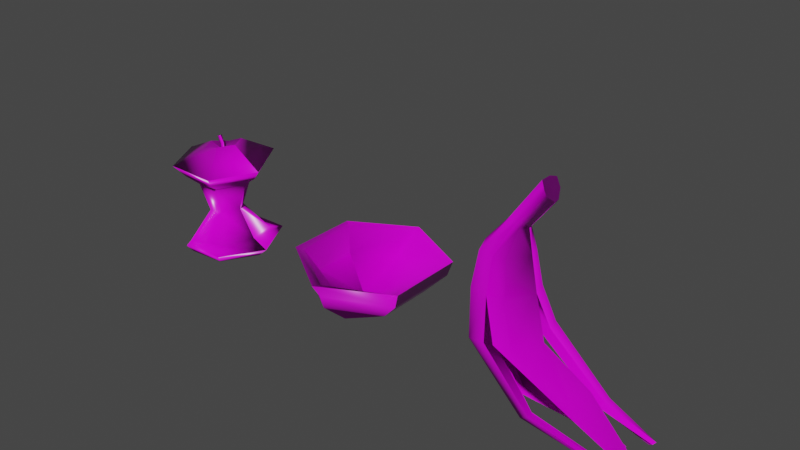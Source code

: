 # Source: Fruits.blend  (saved by Blender 3.4.6; exported with 4.5.12 LTS)
import bpy
from mathutils import Matrix  # noqa: F401  (used for matrix-valued properties, if any)

bpy.ops.wm.read_factory_settings(use_empty=True)
scene = bpy.context.scene
scene.name = 'Scene'

# ---- images (referenced by path relative to the original .blend; pixels are not part of the script)
import os
ASSET_DIR = os.environ.get("B2B_ASSET_DIR", "")  # directory of the original .blend (textures are referenced by path, not embedded)
HERE = os.path.dirname(os.path.abspath(__file__))  # packed textures are extracted next to this script under _unpacked/

def load_image(name, relpath, width, height, colorspace="sRGB"):
    """Load a texture the original file referenced (path relative to the .blend, or extracted next to this script)."""
    p = next((c for c in (os.path.join(HERE, relpath), os.path.join(ASSET_DIR, relpath)) if relpath and os.path.exists(c)), "")
    if p:
        img = bpy.data.images.load(p, check_existing=True)
        img.name = name
    else:  # same state as the original file: an image datablock whose file is absent (Cycles renders it pink)
        img = bpy.data.images.new(name, width, height)
        img.source = "FILE"
        img.filepath = "//" + (relpath or name)
    img.colorspace_settings.name = colorspace
    return img
img_organic_waste_organicwaste_albedotranspare_png = load_image('Organic_Waste_OrganicWaste_AlbedoTranspare.png', 'Organic_Waste_OrganicWaste_AlbedoTranspare.png', 1024, 1024, 'sRGB')
img_organic_waste_organicwaste_normal_png_001 = load_image('Organic_Waste_OrganicWaste_Normal.png.001', 'Organic_Waste_OrganicWaste_Normal.png', 1024, 1024, 'sRGB')
img_organic_waste_organicwaste_roughness_png_001 = load_image('Organic_Waste_OrganicWaste_Roughness.png.001', 'Organic_Waste_OrganicWaste_Roughness.png', 1024, 1024, 'sRGB')

# ---- materials (node trees are filled in below, after node groups)
mat_organicwaste = bpy.data.materials.new('OrganicWaste')
mat_organicwaste.use_transparent_shadow = False
mat_organicwaste.roughness = 0.5

# ---- material node trees
mat_organicwaste.use_nodes = True; mat_organicwaste.node_tree.nodes.clear()
_N = mat_organicwaste.node_tree.nodes; _L = mat_organicwaste.node_tree.links
n0 = _N.new('ShaderNodeBsdfPrincipled'); n0.name = 'BSDF Principista'; n0.location = (10, 300)
n0.distribution = 'GGX'
n0.subsurface_method = 'RANDOM_WALK_SKIN'
n0.inputs[3].default_value = 1.45
n0.inputs[27].default_value = (0.0, 0.0, 0.0, 1.0)
n0.inputs[28].default_value = 1.0
n1 = _N.new('ShaderNodeOutputMaterial'); n1.name = 'Material'; n1.location = (300, 300)
n2 = _N.new('ShaderNodeNormalMap'); n2.name = 'Mapa de normales'; n2.location = (-300, -300)
n2.label = 'Normal/Map'
n3 = _N.new('ShaderNodeTexImage'); n3.name = 'Imagen'; n3.location = (-300, 600)
n3.image = img_organic_waste_organicwaste_albedotranspare_png
n4 = _N.new('ShaderNodeTexImage'); n4.name = 'Imagen.001'; n4.location = (-600, -900)
n4.image = img_organic_waste_organicwaste_normal_png_001
n5 = _N.new('ShaderNodeTexImage'); n5.name = 'Imagen.002'; n5.location = (-300, 300)
n5.image = img_organic_waste_organicwaste_roughness_png_001
_L.new(n0.outputs[0], n1.inputs[0])
_L.new(n2.outputs[0], n0.inputs[5])
_L.new(n3.outputs[0], n0.inputs[0])
_L.new(n4.outputs[0], n2.inputs[1])
_L.new(n5.outputs[0], n0.inputs[2])
n1.is_active_output = True

# ---- world
world_world = bpy.data.worlds.new('World'); scene.world = world_world
world_world.use_nodes = True; world_world.node_tree.nodes.clear()
_N = world_world.node_tree.nodes; _L = world_world.node_tree.links
n0 = _N.new('ShaderNodeOutputWorld'); n0.name = 'World Output'; n0.location = (300, 300)
n1 = _N.new('ShaderNodeBackground'); n1.name = 'Background'; n1.location = (10, 300)
n1.inputs[0].default_value = (0.05088, 0.05088, 0.05088, 1.0)
_L.new(n1.outputs[0], n0.inputs[0])
n0.is_active_output = True
world_world.color = (0.05088, 0.05088, 0.05088)
world_world.use_sun_shadow = False
world_world.sun_shadow_jitter_overblur = 0.0

# ---- meshes
me_sphere = bpy.data.meshes.new('Sphere')
me_sphere.from_pydata([(-0.02189, 0.02449, -0.04958), (-0.02087, 0.03729, -0.06478), (-0.02003, 0.04793, -0.06448), (-0.02647, 0.0003643, -0.003836), (-0.05882, 0.01557, -0.02479), (-0.06953, 0.03957, -0.03239), (-0.0678, 0.05011, -0.03224), (-0.02647, 0.0003643, 0.003836), (-0.05809, 0.01608, 0.01543), (-0.06881, 0.04008, 0.02303), (-0.06708, 0.05062, 0.02288), (-0.01984, 6.759e-05, 0.007672), (-0.02189, 0.02449, 0.04848), (-0.02087, 0.03729, 0.05321), (-0.02003, 0.04793, 0.05291), (-0.0132, -0.000229, 0.003836), (0.02101, 0.02257, 0.02479), (0.03813, 0.04049, 0.03239), (0.03871, 0.05114, 0.03224), (-0.0132, -0.000229, -0.003836), (0.02101, 0.02257, -0.02479), (0.03813, 0.04049, -0.03239), (0.03871, 0.05114, -0.03224), (-0.01984, 6.76e-05, -0.007672), (-0.0716, 0.05301, -0.03438), (-0.02028, 0.05043, -0.06877), (-0.07467, 0.05119, 0.02503), (-0.02548, 0.04679, 0.0572), (0.04217, 0.05348, 0.03438), (0.04217, 0.05347, -0.03438), (-0.02235, 0.01413, 9.43e-09), (-0.02106, 0.03305, -0.04652), (0.02214, 0.03696, -0.02326), (0.02214, 0.03696, 0.02326), (-0.02106, 0.03305, 0.03495), (-0.05796, 0.0311, 0.0139), (-0.05869, 0.03059, -0.02326), (-0.04578, 0.01034, 0.01342), (-0.04578, 0.01034, -0.01342), (-0.01961, 0.005085, 0.02683), (0.0006506, 0.008265, 0.01342), (0.0006506, 0.008265, -0.01342), (-0.01961, 0.005085, -0.02683), (-0.02345, -0.001936, -0.002031), (-0.02345, -0.001936, 0.002031), (-0.01993, -0.002093, 0.004062), (-0.01642, -0.00225, 0.002031), (-0.01642, -0.00225, -0.002031), (-0.01993, -0.002093, -0.004062)], [], [(5, 4, 8, 9), (25, 1, 5, 24), (8, 37, 39, 12), (9, 8, 12, 13), (24, 5, 9, 26), (12, 39, 40, 16), (13, 12, 16, 17), (26, 9, 13, 27), (17, 16, 20, 21), (27, 13, 17, 28), (23, 19, 47, 48), (16, 40, 41, 20), (32, 31, 30), (20, 41, 42, 0), (21, 20, 0, 1), (28, 17, 21, 29), (38, 37, 8, 4), (29, 21, 1, 25), (0, 42, 38, 4), (6, 2, 25, 24), (10, 6, 24, 26), (14, 10, 26, 27), (18, 14, 27, 28), (22, 18, 28, 29), (2, 22, 29, 25), (34, 33, 30), (36, 35, 30), (33, 32, 30), (35, 34, 30), (31, 36, 30), (2, 6, 36, 31), (10, 14, 34, 35), (18, 22, 32, 33), (6, 10, 35, 36), (14, 18, 33, 34), (22, 2, 31, 32), (1, 0, 4, 5), (3, 7, 37, 38), (7, 11, 39, 37), (11, 15, 40, 39), (15, 19, 41, 40), (19, 23, 42, 41), (23, 3, 38, 42), (44, 43, 48, 47, 46, 45), (15, 11, 45, 46), (7, 3, 43, 44), (3, 23, 48, 43), (19, 15, 46, 47), (11, 7, 44, 45)])
me_sphere.polygons.foreach_set('use_smooth', [True] * 49)
_k = set([(24, 25), (24, 26), (25, 29), (26, 27), (27, 28), (28, 29), (43, 44), (43, 48), (44, 45), (45, 46), (46, 47), (47, 48)])
me_sphere.attributes.new('sharp_edge', 'BOOLEAN', 'EDGE').data.foreach_set('value', [ (min(e.vertices), max(e.vertices)) in _k for e in me_sphere.edges])
_uv = me_sphere.uv_layers.new(name='UVMap')
_uv.uv.foreach_set('vector', [0.4934, 0.6071, 0.4653, 0.5621, 0.5148, 0.5133, 0.5594, 0.5292, 0.5953, 0.09668, 0.5714, 0.1029, 0.5114, 0.02167, 0.5316, 0.004453, 0.5148, 0.5133, 0.4994, 0.4978, 0.4955, 0.4506, 0.539, 0.4411, 0.5594, 0.5292, 0.5148, 0.5133, 0.539, 0.4411, 0.5606, 0.4331, 0.5105, 0.6263, 0.4934, 0.6071, 0.5594, 0.5292, 0.5802, 0.5397, 0.539, 0.4411, 0.4955, 0.4506, 0.4688, 0.4204, 0.491, 0.3745, 0.5606, 0.4331, 0.539, 0.4411, 0.491, 0.3745, 0.5144, 0.3353, 0.5802, 0.5397, 0.5594, 0.5292, 0.5606, 0.4331, 0.5802, 0.4354, 0.5019, 0.2928, 0.4761, 0.2513, 0.5354, 0.1899, 0.5733, 0.2088, 0.5802, 0.4354, 0.5606, 0.4331, 0.5144, 0.3353, 0.5323, 0.3197, 0.464, 0.1445, 0.464, 0.1587, 0.4569, 0.1553, 0.457, 0.1478, 0.4761, 0.2513, 0.4586, 0.2027, 0.495, 0.1712, 0.5354, 0.1899, 0.7686, 0.09907, 0.765, 0.1816, 0.6862, 0.1465, 0.5354, 0.1899, 0.495, 0.1712, 0.4956, 0.131, 0.5406, 0.1107, 0.5733, 0.2088, 0.5354, 0.1899, 0.5406, 0.1107, 0.5714, 0.1029, 0.518, 0.3108, 0.5019, 0.2928, 0.5733, 0.2088, 0.5953, 0.2183, 0.4626, 0.5278, 0.4994, 0.4978, 0.5148, 0.5133, 0.4653, 0.5621, 0.5953, 0.2183, 0.5733, 0.2088, 0.5714, 0.1029, 0.5953, 0.09668, 0.5406, 0.1107, 0.4956, 0.131, 0.4617, 0.0909, 0.4779, 0.06063, 0.7258, 0.2616, 0.8034, 0.1961, 0.8112, 0.1998, 0.7284, 0.2703, 0.7836, 0.6207, 0.7105, 0.5545, 0.7131, 0.5462, 0.7946, 0.6121, 0.7834, 0.7244, 0.7836, 0.6207, 0.7946, 0.6121, 0.7946, 0.719, 0.7051, 0.8016, 0.7834, 0.7244, 0.7946, 0.719, 0.7064, 0.8094, 0.804, 0.07918, 0.715, 0.01243, 0.7164, 0.004453, 0.8112, 0.07561, 0.8034, 0.1961, 0.804, 0.07918, 0.8112, 0.07561, 0.8112, 0.1998, 0.7468, 0.7037, 0.6982, 0.7634, 0.6862, 0.6707, 0.6967, 0.5932, 0.7431, 0.6329, 0.6862, 0.6707, 0.7049, 0.05137, 0.7686, 0.09907, 0.6862, 0.1465, 0.7431, 0.6329, 0.7468, 0.7037, 0.6862, 0.6707, 0.765, 0.1816, 0.7037, 0.2265, 0.6862, 0.1465, 0.8034, 0.1961, 0.7258, 0.2616, 0.7037, 0.2265, 0.765, 0.1816, 0.7836, 0.6207, 0.7834, 0.7244, 0.7468, 0.7037, 0.7431, 0.6329, 0.715, 0.01243, 0.804, 0.07918, 0.7686, 0.09907, 0.7049, 0.05137, 0.7105, 0.5545, 0.7836, 0.6207, 0.7431, 0.6329, 0.6967, 0.5932, 0.7834, 0.7244, 0.7051, 0.8016, 0.6982, 0.7634, 0.7468, 0.7037, 0.804, 0.07918, 0.8034, 0.1961, 0.765, 0.1816, 0.7686, 0.09907, 0.5714, 0.1029, 0.5406, 0.1107, 0.4779, 0.06063, 0.5114, 0.02167, 0.4524, 0.4845, 0.4638, 0.4763, 0.4994, 0.4978, 0.4626, 0.5278, 0.4638, 0.4763, 0.4652, 0.4625, 0.4955, 0.4506, 0.4994, 0.4978, 0.4652, 0.4625, 0.4551, 0.4525, 0.4688, 0.4204, 0.4955, 0.4506, 0.453, 0.1678, 0.464, 0.1587, 0.495, 0.1712, 0.4586, 0.2027, 0.464, 0.1587, 0.464, 0.1445, 0.4956, 0.131, 0.495, 0.1712, 0.464, 0.1445, 0.453, 0.1355, 0.4617, 0.0909, 0.4956, 0.131, 0.1846, 0.6828, 0.1846, 0.6898, 0.1785, 0.6933, 0.1725, 0.6898, 0.1725, 0.6828, 0.1785, 0.6793, 0.4551, 0.4525, 0.4652, 0.4625, 0.4579, 0.4651, 0.4526, 0.4598, 0.4638, 0.4763, 0.4524, 0.4845, 0.4511, 0.4768, 0.4572, 0.4724, 0.453, 0.1355, 0.464, 0.1445, 0.457, 0.1478, 0.4511, 0.1431, 0.464, 0.1587, 0.453, 0.1678, 0.4511, 0.1601, 0.4569, 0.1553, 0.4652, 0.4625, 0.4638, 0.4763, 0.4572, 0.4724, 0.4579, 0.4651])
me_sphere.materials.append(mat_organicwaste)
me_sphere.update()
me_sphere.normals_split_custom_set([tuple(v) for v in zip(*[iter([-0.8052, -0.4039, -0.4342, -0.609, -0.7127, -0.3481, -0.6675, -0.6619, 0.3409, -0.7944, -0.4374, 0.4214, -0.02461, -0.2854, -0.9581, -0.04021, -0.4673, -0.8832, -0.8052, -0.4039, -0.4342, -0.8309, -0.2883, -0.476, -0.6675, -0.6619, 0.3409, -0.402, -0.8738, 0.2738, -0.001319, -0.8699, 0.4932, -0.09263, -0.6235, 0.7764, -0.7944, -0.4374, 0.4214, -0.6675, -0.6619, 0.3409, -0.09263, -0.6235, 0.7764, -0.03377, -0.4346, 0.9, -0.8309, -0.2883, -0.476, -0.8052, -0.4039, -0.4342, -0.7944, -0.4374, 0.4214, -0.8317, -0.4242, 0.3583, -0.09263, -0.6235, 0.7764, -0.001319, -0.8699, 0.4932, 0.457, -0.8534, 0.2508, 0.554, -0.7337, 0.3934, -0.03377, -0.4346, 0.9, -0.09263, -0.6235, 0.7764, 0.554, -0.7337, 0.3934, 0.7205, -0.4775, 0.5028, -0.8317, -0.4242, 0.3583, -0.7944, -0.4374, 0.4214, -0.03377, -0.4346, 0.9, -0.196, -0.4173, 0.8874, 0.7205, -0.4775, 0.5028, 0.554, -0.7337, 0.3934, 0.5442, -0.772, -0.3284, 0.7438, -0.513, -0.4285, -0.196, -0.4173, 0.8874, -0.03377, -0.4346, 0.9, 0.7205, -0.4775, 0.5028, 0.7973, -0.3213, 0.5109, -0.01902, -0.9265, -0.3757, 0.4131, -0.8921, -0.1828, 0.4064, -0.8768, -0.257, -0.0383, -0.857, -0.514, 0.554, -0.7337, 0.3934, 0.457, -0.8534, 0.2508, 0.4572, -0.8546, -0.2463, 0.5442, -0.772, -0.3284, -0.4782, 0.8388, 0.2601, 0.0129, 0.8214, 0.5702, -0.01489, 0.9985, -0.052, 0.5442, -0.772, -0.3284, 0.4572, -0.8546, -0.2463, 0.03894, -0.8865, -0.461, -0.02229, -0.7353, -0.6773, 0.7438, -0.513, -0.4285, 0.5442, -0.772, -0.3284, -0.02229, -0.7353, -0.6773, -0.04021, -0.4673, -0.8832, 0.7973, -0.3213, 0.5109, 0.7205, -0.4775, 0.5028, 0.7438, -0.513, -0.4285, 0.8239, -0.3271, -0.4628, -0.3597, -0.9121, -0.1965, -0.402, -0.8738, 0.2738, -0.6675, -0.6619, 0.3409, -0.609, -0.7127, -0.3481, 0.8239, -0.3271, -0.4628, 0.7438, -0.513, -0.4285, -0.04021, -0.4673, -0.8832, -0.02461, -0.2854, -0.9581, -0.02229, -0.7353, -0.6773, 0.03894, -0.8865, -0.461, -0.3597, -0.9121, -0.1965, -0.609, -0.7127, -0.3481, 0.4905, 0.8141, 0.3108, 0.01891, 0.8284, 0.5598, 0.02918, 0.8686, 0.4946, 0.3301, 0.9113, 0.2462, 0.3729, 0.9203, -0.1182, 0.4905, 0.8141, 0.3108, 0.3301, 0.9113, 0.2462, 0.1777, 0.9827, 0.05234, -0.04959, 0.9343, -0.3531, 0.3729, 0.9203, -0.1182, 0.1777, 0.9827, 0.05234, -0.01811, 0.9985, 0.05196, -0.4117, 0.8929, -0.1823, -0.04959, 0.9343, -0.3531, -0.01811, 0.9985, 0.05196, -0.3842, 0.917, -0.1072, -0.4806, 0.8376, 0.2599, -0.4117, 0.8929, -0.1823, -0.3842, 0.917, -0.1072, -0.4466, 0.8601, 0.2463, 0.01891, 0.8284, 0.5598, -0.4806, 0.8376, 0.2599, -0.4466, 0.8601, 0.2463, 0.02918, 0.8686, 0.4946, 0.06306, 0.7904, -0.6093, -0.4389, 0.8433, -0.3102, -0.01489, 0.9985, -0.052, 0.6032, 0.7449, 0.285, 0.6107, 0.7277, -0.3122, -0.01489, 0.9985, -0.052, -0.4389, 0.8433, -0.3102, -0.4782, 0.8388, 0.2601, -0.01489, 0.9985, -0.052, 0.6107, 0.7277, -0.3122, 0.06306, 0.7904, -0.6093, -0.01489, 0.9985, -0.052, 0.0129, 0.8214, 0.5702, 0.6032, 0.7449, 0.285, -0.01489, 0.9985, -0.052, 0.01891, 0.8284, 0.5598, 0.4905, 0.8141, 0.3108, 0.6032, 0.7449, 0.285, 0.0129, 0.8214, 0.5702, 0.3729, 0.9203, -0.1182, -0.04959, 0.9343, -0.3531, 0.06306, 0.7904, -0.6093, 0.6107, 0.7277, -0.3122, -0.4117, 0.8929, -0.1823, -0.4806, 0.8376, 0.2599, -0.4782, 0.8388, 0.2601, -0.4389, 0.8433, -0.3102, 0.4905, 0.8141, 0.3108, 0.3729, 0.9203, -0.1182, 0.6107, 0.7277, -0.3122, 0.6032, 0.7449, 0.285, -0.04959, 0.9343, -0.3531, -0.4117, 0.8929, -0.1823, -0.4389, 0.8433, -0.3102, 0.06306, 0.7904, -0.6093, -0.4806, 0.8376, 0.2599, 0.01891, 0.8284, 0.5598, 0.0129, 0.8214, 0.5702, -0.4782, 0.8388, 0.2601, -0.04021, -0.4673, -0.8832, -0.02229, -0.7353, -0.6773, -0.609, -0.7127, -0.3481, -0.8052, -0.4039, -0.4342, -0.4185, -0.8893, -0.1844, -0.4185, -0.8893, 0.1844, -0.402, -0.8738, 0.2738, -0.3597, -0.9121, -0.1965, -0.4185, -0.8893, 0.1844, -0.01902, -0.9265, 0.3757, -0.001319, -0.8699, 0.4932, -0.402, -0.8738, 0.2738, -0.01902, -0.9265, 0.3757, 0.4131, -0.8921, 0.1828, 0.457, -0.8534, 0.2508, -0.001319, -0.8699, 0.4932, 0.4131, -0.8921, 0.1828, 0.4131, -0.8921, -0.1828, 0.4572, -0.8546, -0.2463, 0.457, -0.8534, 0.2508, 0.4131, -0.8921, -0.1828, -0.01902, -0.9265, -0.3757, 0.03894, -0.8865, -0.461, 0.4572, -0.8546, -0.2463, -0.01902, -0.9265, -0.3757, -0.4185, -0.8893, -0.1844, -0.3597, -0.9121, -0.1965, 0.03894, -0.8865, -0.461, -0.04464, -0.999, 0.0, -0.04464, -0.999, 0.0, -0.04464, -0.999, 0.0, -0.04464, -0.999, 0.0, -0.04464, -0.999, 0.0, -0.04464, -0.999, 0.0, 0.4131, -0.8921, 0.1828, -0.01902, -0.9265, 0.3757, -0.0383, -0.857, 0.514, 0.4064, -0.8768, 0.257, -0.4185, -0.8893, 0.1844, -0.4185, -0.8893, -0.1844, -0.483, -0.8371, -0.257, -0.483, -0.8371, 0.257, -0.4185, -0.8893, -0.1844, -0.01902, -0.9265, -0.3757, -0.0383, -0.857, -0.514, -0.483, -0.8371, -0.257, 0.4131, -0.8921, -0.1828, 0.4131, -0.8921, 0.1828, 0.4064, -0.8768, 0.257, 0.4064, -0.8768, -0.257, -0.01902, -0.9265, 0.3757, -0.4185, -0.8893, 0.1844, -0.483, -0.8371, 0.257, -0.0383, -0.857, 0.514])] * 3)])
me_cylinder_005 = bpy.data.meshes.new('Cylinder.005')
me_cylinder_005.from_pydata([(0.04215, 0.06493, 0.03282), (0.02963, 0.06493, 0.0545), (0.01711, 0.06493, 0.05786), (-0.01974, 0.05117, 0.02559), (-0.0008037, 0.09028, -0.007662), (-0.0008037, 0.1185, -0.002209), (-0.00327, 0.09032, 0.0328), (0.01616, 0.1185, 0.007583), (0.02423, 0.09028, 0.01737), (0.01878, 0.1185, 0.01737), (0.01171, 0.09028, 0.03906), (0.008988, 0.1185, 0.03433), (-0.0008037, 0.09028, 0.04241), (-0.0008037, 0.1185, 0.03696), (-0.01649, 0.09028, 0.03906), (-0.01377, 0.1185, 0.03433), (-0.01167, 0.09032, 0.007149), (-0.02584, 0.09028, 0.01737), (-0.02039, 0.1185, 0.01737), (-0.02249, 0.09028, 0.00087), (-0.01776, 0.1185, 0.003596), (-0.01293, 0.09032, 0.01587), (0.007777, 0.1408, 0.009457), (0.01424, 0.1385, 0.01342), (0.01524, 0.1382, 0.01737), (0.01151, 0.1395, 0.02423), (0.007777, 0.1408, 0.02529), (0.0008764, 0.1421, 0.02423), (0.0003161, 0.1435, 0.01737), (0.001316, 0.1431, 0.009429), (0.03187, 0.1703, 0.00878), (0.03489, 0.1645, 0.0149), (0.03503, 0.1643, 0.01955), (0.03238, 0.1699, 0.02613), (0.03031, 0.174, 0.0263), (0.02658, 0.1794, 0.02358), (0.02715, 0.18, 0.01553), (0.02836, 0.1773, 0.008212), (-0.003475, 0.09032, 0.006406), (0.01123, 0.09032, 0.01445), (0.004404, 0.05781, 0.05063), (-0.01084, 0.05449, 0.04727), (0.009958, 0.09032, 0.009722), (0.001767, 0.09032, 0.004993), (0.02088, 0.09028, 0.004856), (-0.01146, 0.09032, 0.02807), (0.006372, 0.05074, -0.01899), (0.02696, 0.05752, -0.006472), (0.03015, 0.05857, 0.006046), (-0.01273, 0.09032, 0.02334), (0.00236, 0.09032, 0.03403), (0.00709, 0.09032, 0.03276), (-0.02307, 0.05458, -0.01989), (-0.02379, 0.05458, 0.01551), (-0.03004, 0.05458, 0.0001696), (0.01182, 0.09032, 0.02457), (0.03424, 0.06493, 0.02964), (0.02472, 0.06493, 0.04613), (0.0152, 0.06493, 0.04868), (-0.01235, 0.0532, 0.02319), (-0.009892, 0.05388, 0.03271), (0.004913, 0.05025, -0.009754), (0.02057, 0.05542, -0.0002354), (0.02299, 0.05621, 0.009283), (-0.016, 0.05458, -0.01511), (-0.01655, 0.05458, 0.0118), (-0.0213, 0.05458, -0.0008156), (0.006004, 0.05825, 0.04223), (0.0832, 0.04497, 0.03675), (0.0772, 0.03934, 0.05099), (0.0712, 0.03372, 0.05319), (0.0794, 0.04141, 0.03466), (0.07484, 0.03714, 0.04549), (0.07028, 0.03286, 0.04716), (0.1238, 0.006877, 0.04076), (0.121, 0.004252, 0.0474), (0.122, 0.005218, 0.03978), (0.1199, 0.003222, 0.04484), (0.04464, 0.01345, 0.05118), (0.03691, 0.008692, 0.04941), (0.03924, 0.007813, 0.04175), (0.03831, 0.006843, 0.03674), (0.04524, 0.01408, 0.04676), (0.03553, 0.003931, 0.038), (0.1244, 0.006941, 0.06156), (0.1228, 0.0047, 0.05888), (0.1219, 0.006514, 0.05443), (0.1247, 0.008739, 0.05948), (0.06376, 0.001133, -0.01572), (0.07565, 0.01253, -0.006207), (0.07749, 0.0143, 0.003302), (0.06292, 0.000325, -0.0087), (0.07196, 0.008994, -0.00147), (0.07336, 0.01034, 0.005761), (0.1165, 0.0007539, 0.005338), (0.1218, 0.005875, 0.009609), (0.1161, 0.0003912, 0.008489), (0.1202, 0.004285, 0.01174), (0.007721, 3.793e-05, 0.01425), (0.0, 0.0, 0.0), (0.002349, 0.01316, -0.0182), (0.01379, 0.004121, 0.01069), (0.007917, 0.005458, -0.001098), (0.009703, 0.0141, -0.01398), (0.06073, 0.007216, 0.02626), (0.06217, 0.008102, 0.01596), (0.07147, 0.01023, 0.01364), (0.06407, 0.009273, 0.02743), (0.06517, 0.009946, 0.01865), (0.07224, 0.0143, 0.01784), (0.1038, 0.0001953, 0.02909), (0.1047, 0.0007309, 0.02129), (0.1058, 0.001439, 0.0298), (0.1065, 0.002657, 0.02291)], [], [(5, 7, 44, 4), (94, 95, 97, 96), (10, 12, 2, 1), (15, 18, 17, 14), (44, 7, 9, 8), (9, 24, 25, 11), (10, 11, 13, 12), (12, 13, 15, 14), (20, 5, 4, 19), (17, 18, 20, 19), (13, 11, 25, 26), (72, 71, 76, 77), (26, 25, 33, 34), (20, 29, 22, 5), (7, 5, 22, 23), (15, 27, 28, 18), (9, 7, 23, 24), (20, 18, 28, 29), (25, 24, 32, 33), (15, 13, 26, 27), (30, 37, 36, 35, 34, 33, 32, 31), (24, 23, 31, 32), (29, 28, 36, 37), (27, 26, 34, 35), (22, 29, 37, 30), (23, 22, 30, 31), (28, 27, 35, 36), (66, 64, 38, 16), (56, 57, 51, 55), (61, 62, 42, 43), (12, 14, 41, 40), (44, 8, 48, 47), (19, 4, 52, 54), (44, 47, 46, 4), (64, 66, 102, 103), (60, 59, 49, 45), (17, 19, 54, 53), (52, 64, 103, 100), (3, 59, 81, 83), (1, 2, 70, 69), (46, 47, 89, 88), (80, 82, 87, 86), (99, 100, 106, 105), (58, 57, 72, 73), (47, 48, 90, 89), (40, 41, 79, 78), (0, 1, 69, 68), (8, 10, 1, 0), (60, 67, 82, 80), (65, 66, 16, 21), (14, 17, 3, 41), (62, 63, 39, 42), (57, 58, 50, 51), (6, 12, 40, 67), (50, 58, 2, 12), (49, 59, 3, 17), (21, 17, 53, 65), (64, 52, 4, 38), (61, 43, 4, 46), (39, 63, 48, 8), (55, 8, 0, 56), (4, 43, 38), (17, 21, 49), (12, 6, 50), (8, 55, 39), (6, 45, 49, 21, 16, 38, 43, 42, 39, 55, 51, 50), (71, 68, 74, 76), (41, 3, 83, 79), (56, 71, 72, 57), (56, 0, 68, 71), (2, 58, 73, 70), (74, 75, 77, 76), (68, 69, 75, 74), (69, 70, 75), (70, 73, 77, 75), (73, 72, 77), (81, 80, 86), (85, 86, 87, 84), (59, 60, 80, 81), (79, 83, 85), (67, 40, 78, 82), (92, 91, 96, 97), (78, 79, 85, 84), (82, 78, 84, 87), (83, 81, 86, 85), (91, 88, 94, 96), (103, 102, 108, 109), (61, 91, 92, 62), (63, 62, 92, 93), (48, 63, 93, 90), (61, 46, 88, 91), (88, 89, 95, 94), (89, 90, 95), (90, 93, 97, 95), (93, 92, 97), (98, 99, 105, 104), (54, 52, 100, 99), (65, 53, 98, 101), (66, 65, 101, 102), (53, 54, 99, 98), (105, 106, 111), (107, 104, 110, 112), (100, 103, 109, 106), (102, 101, 107, 108), (101, 98, 104, 107), (109, 108, 113), (110, 111, 113, 112), (104, 105, 111, 110), (106, 109, 113, 111), (108, 107, 112, 113), (9, 11, 10, 8), (67, 60, 45, 6)])
me_cylinder_005.polygons.foreach_set('use_smooth', [True] * 112)
_k = set([(0, 8), (0, 68), (2, 12), (2, 70), (3, 17), (3, 83), (4, 5), (4, 46), (4, 52), (5, 22), (6, 50), (6, 67), (8, 9), (8, 48), (9, 24), (12, 13), (12, 40), (13, 26), (17, 18), (17, 53), (18, 28), (21, 49), (21, 65), (30, 31), (30, 37), (31, 32), (32, 33), (33, 34), (34, 35), (35, 36), (36, 37), (38, 43), (38, 64), (39, 55), (39, 63), (40, 78), (43, 61), (46, 88), (48, 90), (49, 59), (50, 58), (52, 100), (53, 98), (55, 56), (56, 71), (58, 73), (59, 81), (61, 91), (63, 93), (64, 103), (65, 101), (67, 82), (68, 74), (70, 75), (71, 76), (73, 77), (74, 75), (74, 76), (75, 77), (76, 77), (78, 84), (81, 86), (82, 87), (83, 85), (84, 85), (84, 87), (85, 86), (86, 87), (88, 94), (90, 95), (91, 96), (93, 97), (94, 95), (94, 96), (95, 97), (96, 97), (98, 104), (100, 106), (101, 107), (103, 109), (104, 110), (106, 111), (107, 112), (109, 113), (110, 111), (110, 112), (111, 113), (112, 113)])
me_cylinder_005.attributes.new('sharp_edge', 'BOOLEAN', 'EDGE').data.foreach_set('value', [ (min(e.vertices), max(e.vertices)) in _k for e in me_cylinder_005.edges])
_uv = me_cylinder_005.uv_layers.new(name='UVMap')
_uv.uv.foreach_set('vector', [0.2221, 0.09189, 0.2548, 0.1026, 0.244, 0.1518, 0.2025, 0.1374, 0.5944, 0.3197, 0.5944, 0.335, 0.5891, 0.3334, 0.5891, 0.3217, 0.3522, 0.2388, 0.3299, 0.2483, 0.3252, 0.1851, 0.3449, 0.174, 0.07527, 0.3483, 0.04927, 0.3664, 0.019, 0.3232, 0.05692, 0.3029, 0.244, 0.1518, 0.2548, 0.1026, 0.2718, 0.1053, 0.2666, 0.1547, 0.4012, 0.2855, 0.4046, 0.3221, 0.3903, 0.3289, 0.3669, 0.2905, 0.3522, 0.2388, 0.3669, 0.2905, 0.3492, 0.2966, 0.3299, 0.2483, 0.08511, 0.2927, 0.09772, 0.3435, 0.07527, 0.3483, 0.05692, 0.3029, 0.6531, 0.4149, 0.6249, 0.4271, 0.6042, 0.3794, 0.6455, 0.3651, 0.6773, 0.3638, 0.6773, 0.4157, 0.6531, 0.4149, 0.6455, 0.3651, 0.3492, 0.2966, 0.3669, 0.2905, 0.3903, 0.3289, 0.3835, 0.3327, 0.4809, 0.7993, 0.5032, 0.7996, 0.498, 0.8997, 0.4876, 0.8994, 0.3835, 0.3327, 0.3903, 0.3289, 0.434, 0.3858, 0.4305, 0.394, 0.6531, 0.4149, 0.6505, 0.472, 0.6379, 0.4751, 0.6249, 0.4271, 0.2548, 0.1026, 0.2221, 0.09189, 0.2568, 0.05969, 0.2695, 0.06644, 0.07527, 0.3483, 0.1035, 0.3939, 0.09575, 0.4044, 0.04927, 0.3664, 0.2718, 0.1053, 0.2548, 0.1026, 0.2695, 0.06644, 0.2768, 0.06959, 0.6531, 0.4149, 0.6773, 0.4157, 0.6653, 0.4736, 0.6505, 0.472, 0.3903, 0.3289, 0.4046, 0.3221, 0.4422, 0.3721, 0.434, 0.3858, 0.07527, 0.3483, 0.09772, 0.3435, 0.1162, 0.3896, 0.1035, 0.3939, 0.7046, 0.8183, 0.7181, 0.8226, 0.7181, 0.8367, 0.7125, 0.8501, 0.6997, 0.8502, 0.6921, 0.8468, 0.6862, 0.8318, 0.6896, 0.8241, 0.2768, 0.06959, 0.2695, 0.06644, 0.3094, 0.01813, 0.3163, 0.0233, 0.6505, 0.472, 0.6653, 0.4736, 0.6532, 0.5566, 0.6393, 0.5524, 0.1035, 0.3939, 0.1162, 0.3896, 0.1683, 0.4424, 0.1625, 0.4542, 0.6379, 0.4751, 0.6505, 0.472, 0.6393, 0.5524, 0.6275, 0.5448, 0.2695, 0.06644, 0.2568, 0.05969, 0.3001, 0.004453, 0.3094, 0.01813, 0.09575, 0.4044, 0.1035, 0.3939, 0.1625, 0.4542, 0.153, 0.4658, 0.919, 0.6184, 0.8926, 0.6198, 0.9227, 0.5462, 0.9367, 0.5535, 0.496, 0.7081, 0.463, 0.6977, 0.4871, 0.6417, 0.5032, 0.647, 0.2474, 0.8317, 0.2783, 0.8178, 0.3118, 0.8762, 0.2989, 0.8859, 0.08511, 0.2927, 0.05692, 0.3029, 0.04564, 0.241, 0.07157, 0.2321, 0.244, 0.1518, 0.2666, 0.1547, 0.245, 0.2107, 0.2218, 0.212, 0.6455, 0.3651, 0.6042, 0.3794, 0.6064, 0.2986, 0.6425, 0.2995, 0.244, 0.1518, 0.2218, 0.212, 0.1772, 0.2056, 0.2025, 0.1374, 0.8926, 0.6198, 0.919, 0.6184, 0.9195, 0.7106, 0.8927, 0.705, 0.8405, 0.06637, 0.8248, 0.05832, 0.8661, 0.004453, 0.8732, 0.009893, 0.6773, 0.3638, 0.6455, 0.3651, 0.6425, 0.2995, 0.6723, 0.2972, 0.7165, 0.2895, 0.7269, 0.3007, 0.6975, 0.3817, 0.6862, 0.3714, 0.8209, 0.6012, 0.8326, 0.6097, 0.811, 0.7335, 0.8035, 0.7325, 0.3449, 0.174, 0.3252, 0.1851, 0.3784, 0.09017, 0.3926, 0.09341, 0.1772, 0.2056, 0.2218, 0.212, 0.251, 0.3313, 0.2175, 0.3358, 0.8297, 0.1815, 0.8462, 0.1868, 0.888, 0.3289, 0.8771, 0.3256, 0.6434, 0.2037, 0.6064, 0.2115, 0.6341, 0.06875, 0.6473, 0.08553, 0.4511, 0.6845, 0.463, 0.6977, 0.4809, 0.7993, 0.4694, 0.798, 0.2218, 0.212, 0.245, 0.2107, 0.2683, 0.3261, 0.251, 0.3313, 0.07157, 0.2321, 0.04564, 0.241, 0.06065, 0.1306, 0.07637, 0.1267, 0.3887, 0.174, 0.3449, 0.174, 0.3926, 0.09341, 0.4197, 0.1013, 0.3988, 0.2341, 0.3522, 0.2388, 0.3449, 0.174, 0.3887, 0.174, 0.8405, 0.06637, 0.8697, 0.08349, 0.8462, 0.1868, 0.8297, 0.1815, 0.9436, 0.6205, 0.919, 0.6184, 0.9367, 0.5535, 0.953, 0.5542, 0.05692, 0.3029, 0.019, 0.3232, 0.004453, 0.2496, 0.04564, 0.241, 0.2783, 0.8178, 0.2955, 0.8142, 0.32, 0.8733, 0.3118, 0.8762, 0.463, 0.6977, 0.4511, 0.6845, 0.4811, 0.6352, 0.4871, 0.6417, 0.9811, 0.3157, 0.9633, 0.3145, 0.949, 0.2553, 0.9643, 0.2557, 0.2385, 0.7232, 0.2183, 0.777, 0.2019, 0.781, 0.2224, 0.7222, 0.8837, 0.5669, 0.8326, 0.6097, 0.8209, 0.6012, 0.8683, 0.5462, 0.6773, 0.875, 0.6587, 0.889, 0.6224, 0.8359, 0.6338, 0.8268, 0.7269, 0.3007, 0.7165, 0.2895, 0.7945, 0.2792, 0.8051, 0.3026, 0.2189, 0.6389, 0.2385, 0.7133, 0.2153, 0.7115, 0.2022, 0.6377, 0.9209, 0.2652, 0.8984, 0.2037, 0.9113, 0.1966, 0.9401, 0.2509, 0.9193, 0.5283, 0.8969, 0.5156, 0.9099, 0.4547, 0.9193, 0.4668, 0.4318, 0.7039, 0.423, 0.6824, 0.4318, 0.6782, 0.1906, 0.4015, 0.1906, 0.4249, 0.1772, 0.4237, 0.1827, 0.7183, 0.1725, 0.7037, 0.1827, 0.7022, 0.4383, 0.6365, 0.4208, 0.6176, 0.4383, 0.6125, 0.3448, 0.847, 0.3306, 0.8376, 0.3289, 0.829, 0.3293, 0.8156, 0.3325, 0.8001, 0.3472, 0.7996, 0.3568, 0.7977, 0.371, 0.807, 0.3727, 0.8156, 0.3727, 0.8338, 0.3634, 0.848, 0.3548, 0.8498, 0.9088, 0.3755, 0.899, 0.3732, 0.9142, 0.2741, 0.9187, 0.2752, 0.04564, 0.241, 0.004453, 0.2496, 0.0385, 0.1218, 0.06065, 0.1306, 0.496, 0.7081, 0.5032, 0.7996, 0.4809, 0.7993, 0.463, 0.6977, 0.9193, 0.4668, 0.9099, 0.4547, 0.899, 0.3732, 0.9088, 0.3755, 0.2019, 0.781, 0.2183, 0.777, 0.2278, 0.8911, 0.2169, 0.8924, 0.5937, 0.3677, 0.5937, 0.3815, 0.5891, 0.3788, 0.5891, 0.3684, 0.4197, 0.1013, 0.3926, 0.09341, 0.4294, 0.004453, 0.4422, 0.007935, 0.3926, 0.09341, 0.3784, 0.09017, 0.4294, 0.004453, 0.2169, 0.8924, 0.2278, 0.8911, 0.2385, 0.9944, 0.2332, 0.9955, 0.4694, 0.798, 0.4809, 0.7993, 0.4876, 0.8994, 0.8201, 0.1805, 0.8297, 0.1815, 0.8771, 0.3256, 0.4254, 0.7189, 0.4318, 0.7128, 0.4318, 0.7239, 0.427, 0.7255, 0.8248, 0.05832, 0.8405, 0.06637, 0.8297, 0.1815, 0.8201, 0.1805, 0.06065, 0.1306, 0.0385, 0.1218, 0.1613, 0.004453, 0.9643, 0.2557, 0.949, 0.2553, 0.9598, 0.1484, 0.9678, 0.1494, 0.2732, 0.69, 0.2479, 0.6942, 0.3089, 0.6148, 0.32, 0.6125, 0.07637, 0.1267, 0.06065, 0.1306, 0.1613, 0.004453, 0.1683, 0.005877, 0.9678, 0.1494, 0.9598, 0.1484, 0.9762, 0.004453, 0.9811, 0.005122, 0.8035, 0.7325, 0.811, 0.7335, 0.8837, 0.8687, 0.8781, 0.8754, 0.2191, 0.5015, 0.2063, 0.5014, 0.2327, 0.4029, 0.2385, 0.403, 0.8927, 0.705, 0.9195, 0.7106, 0.9314, 0.8239, 0.9225, 0.8372, 0.2474, 0.8317, 0.2479, 0.6942, 0.2732, 0.69, 0.2783, 0.8178, 0.2955, 0.8142, 0.2783, 0.8178, 0.2732, 0.69, 0.287, 0.6906, 0.9113, 0.1966, 0.8984, 0.2037, 0.8969, 0.08123, 0.908, 0.08017, 0.2189, 0.6389, 0.2022, 0.6377, 0.2063, 0.5014, 0.2191, 0.5015, 0.2175, 0.3358, 0.251, 0.3313, 0.3163, 0.3911, 0.3015, 0.3926, 0.251, 0.3313, 0.2683, 0.3261, 0.3163, 0.3911, 0.908, 0.08017, 0.8969, 0.08123, 0.9344, 0.004453, 0.9401, 0.004837, 0.287, 0.6906, 0.2732, 0.69, 0.32, 0.6125, 0.6667, 0.1898, 0.6434, 0.2037, 0.6473, 0.08553, 0.6672, 0.08562, 0.6425, 0.2995, 0.6064, 0.2986, 0.6064, 0.2115, 0.6434, 0.2037, 0.6338, 0.8268, 0.6224, 0.8359, 0.5997, 0.7251, 0.6141, 0.7229, 0.919, 0.6184, 0.9436, 0.6205, 0.9386, 0.7217, 0.9195, 0.7106, 0.6723, 0.2972, 0.6425, 0.2995, 0.6434, 0.2037, 0.6667, 0.1898, 0.6473, 0.08553, 0.6341, 0.06875, 0.6542, 0.004453, 0.6624, 0.6404, 0.6563, 0.6446, 0.6737, 0.568, 0.6773, 0.5655, 0.6862, 0.3714, 0.6975, 0.3817, 0.7816, 0.4755, 0.7739, 0.4762, 0.9195, 0.7106, 0.9386, 0.7217, 0.9484, 0.8237, 0.9314, 0.8239, 0.6141, 0.7229, 0.5997, 0.7251, 0.6563, 0.6446, 0.6624, 0.6404, 0.9225, 0.8372, 0.9314, 0.8239, 0.9409, 0.902, 0.5935, 0.3447, 0.5935, 0.3588, 0.5893, 0.3564, 0.5891, 0.3439, 0.6672, 0.08562, 0.6473, 0.08553, 0.6542, 0.004453, 0.6682, 0.005188, 0.7739, 0.4762, 0.7816, 0.4755, 0.8051, 0.5373, 0.8005, 0.5361, 0.9314, 0.8239, 0.9484, 0.8237, 0.953, 0.9008, 0.9409, 0.902, 0.4012, 0.2855, 0.3669, 0.2905, 0.3522, 0.2388, 0.3988, 0.2341, 0.8697, 0.08349, 0.8405, 0.06637, 0.8732, 0.009893, 0.888, 0.02081])
me_cylinder_005.materials.append(mat_organicwaste)
me_cylinder_005.update()
me_cylinder_005.normals_split_custom_set([tuple(v) for v in zip(*[iter([0.4994, 0.2019, -0.8425, 0.7683, 0.2101, -0.6046, 0.7735, 0.2605, -0.5778, 0.4668, 0.2566, -0.8463, 0.6922, -0.7217, -1.464e-05, 0.6922, -0.7217, -1.464e-05, 0.6922, -0.7217, -1.464e-05, 0.6922, -0.7217, -1.464e-05, 0.5184, 0.4747, 0.7113, 0.2394, 0.3803, 0.8933, 0.2093, 0.538, 0.8166, 0.3752, 0.5553, 0.7422, -0.6041, 0.3867, 0.6968, -0.8662, 0.3714, 0.3344, -0.9206, 0.05996, 0.3858, -0.664, 0.1234, 0.7374, 0.7735, 0.2605, -0.5778, 0.7683, 0.2101, -0.6046, 0.9519, 0.1758, -0.2509, 0.9417, 0.2202, -0.2545, 0.859, 0.1541, 0.4883, 0.9538, -0.2258, 0.1979, 0.5407, -0.01409, 0.8411, 0.5755, 0.2435, 0.7807, 0.5184, 0.4747, 0.7113, 0.5755, 0.2435, 0.7807, 0.2653, 0.263, 0.9276, 0.2394, 0.3803, 0.8933, -0.2153, 0.1889, 0.9581, -0.1652, 0.3426, 0.9248, -0.6041, 0.3867, 0.6968, -0.664, 0.1234, 0.7374, -0.6968, 0.3934, -0.5998, -0.2603, 0.3059, -0.9158, -0.4928, 0.2707, -0.827, -0.8441, 0.2388, -0.48, -0.9901, 0.1302, -0.05175, -0.8972, 0.4074, -0.1707, -0.6968, 0.3934, -0.5998, -0.8441, 0.2388, -0.48, 0.2653, 0.263, 0.9276, 0.5755, 0.2435, 0.7807, 0.5407, -0.01409, 0.8411, -0.009064, 0.2429, 0.97, -0.3626, -0.5632, -0.7425, -0.4831, -0.7641, -0.4275, -0.5273, -0.6907, -0.4948, -0.5137, -0.672, -0.5334, -0.009064, 0.2429, 0.97, 0.5407, -0.01409, 0.8411, 0.325, -0.2782, 0.9039, -0.1205, 0.06276, 0.9907, -0.6968, 0.3934, -0.5998, -0.542, 0.5228, -0.658, 0.2218, 0.09359, -0.9706, -0.2603, 0.3059, -0.9158, 0.7683, 0.2101, -0.6046, 0.4994, 0.2019, -0.8425, 0.2218, 0.09359, -0.9706, 0.7848, -0.1429, -0.603, -0.6041, 0.3867, 0.6968, -0.5747, 0.5577, 0.599, -0.7928, 0.6094, -0.008688, -0.8662, 0.3714, 0.3344, 0.9519, 0.1758, -0.2509, 0.7683, 0.2101, -0.6046, 0.7848, -0.1429, -0.603, 0.9538, -0.2258, 0.1979, -0.6968, 0.3934, -0.5998, -0.8972, 0.4074, -0.1707, -0.7928, 0.6094, -0.008688, -0.542, 0.5228, -0.658, 0.5407, -0.01409, 0.8411, 0.9538, -0.2258, 0.1979, 0.7603, -0.5875, 0.2772, 0.325, -0.2782, 0.9039, -0.6041, 0.3867, 0.6968, -0.1652, 0.3426, 0.9248, -0.009064, 0.2429, 0.97, -0.5747, 0.5577, 0.599, 0.886, 0.4636, -0.002355, 0.886, 0.4636, -0.002355, 0.886, 0.4636, -0.002355, 0.886, 0.4636, -0.002355, 0.886, 0.4636, -0.002355, 0.886, 0.4636, -0.002355, 0.886, 0.4636, -0.002355, 0.886, 0.4636, -0.002355, 0.9538, -0.2258, 0.1979, 0.7848, -0.1429, -0.603, 0.6785, -0.5238, -0.515, 0.7603, -0.5875, 0.2772, -0.542, 0.5228, -0.658, -0.7928, 0.6094, -0.008688, -0.8048, 0.5884, -0.07845, -0.5916, 0.4273, -0.6837, -0.5747, 0.5577, 0.599, -0.009064, 0.2429, 0.97, -0.1205, 0.06276, 0.9907, -0.6885, 0.4856, 0.5386, 0.2218, 0.09359, -0.9706, -0.542, 0.5228, -0.658, -0.5916, 0.4273, -0.6837, 0.213, -0.1863, -0.9591, 0.7848, -0.1429, -0.603, 0.2218, 0.09359, -0.9706, 0.213, -0.1863, -0.9591, 0.6785, -0.5238, -0.515, -0.7928, 0.6094, -0.008688, -0.5747, 0.5577, 0.599, -0.6885, 0.4856, 0.5386, -0.8048, 0.5884, -0.07845, 0.9798, 0.08643, 0.1804, 0.8444, 0.1198, 0.5221, 0.2344, -0.9491, 0.2103, 0.6952, -0.6928, 0.1915, -0.5293, -0.7651, -0.3667, -0.3742, -0.568, -0.733, -0.2849, -0.863, -0.4171, -0.2937, -0.9408, -0.1695, -0.3884, -0.3755, 0.8415, -0.5945, -0.4887, 0.6385, -0.4963, -0.7704, 0.4001, -0.2125, -0.8824, 0.4199, -0.2153, 0.1889, 0.9581, -0.664, 0.1234, 0.7374, -0.618, -0.2254, 0.7532, -0.1974, 0.005618, 0.9803, 0.7735, 0.2605, -0.5778, 0.9417, 0.2202, -0.2545, 0.8341, 0.488, -0.2572, 0.6054, 0.4572, -0.6515, -0.8441, 0.2388, -0.48, -0.4928, 0.2707, -0.827, -0.8266, -0.08192, -0.5567, -0.9769, -0.1247, -0.1733, 0.7735, 0.2605, -0.5778, 0.6054, 0.4572, -0.6515, 0.4055, 0.3579, -0.8411, 0.4668, 0.2566, -0.8463, 0.8444, 0.1198, 0.5221, 0.9798, 0.08643, 0.1804, 0.4524, 0.8675, 0.207, 0.4484, 0.7214, 0.5277, 0.768, 0.2826, -0.5747, 0.9028, 0.3391, -0.2646, 0.462, -0.8786, -0.1211, 0.6276, -0.6439, -0.4375, -0.9901, 0.1302, -0.05175, -0.8441, 0.2388, -0.48, -0.9769, -0.1247, -0.1733, -0.9428, -0.2151, 0.2546, 0.7878, -0.01146, -0.6158, 0.8092, -0.04242, -0.5861, 0.3996, 0.5271, -0.75, 0.4859, 0.3092, -0.8175, 0.04562, -0.2294, -0.9723, 0.01563, -0.2596, -0.9656, 0.02491, -0.6475, -0.7616, -0.03097, -0.567, -0.8231, 0.3752, 0.5553, 0.7422, 0.2093, 0.538, 0.8166, 0.2092, 0.208, 0.9555, 0.3923, 0.5371, 0.7467, 0.4055, 0.3579, -0.8411, 0.6054, 0.4572, -0.6515, 0.4453, 0.6048, -0.6603, 0.3603, 0.3724, -0.8553, 0.37, 0.7618, -0.5318, 0.268, 0.5435, -0.7955, 0.1391, 0.6935, -0.7069, 0.1373, 0.704, -0.6968, -0.4649, -0.8738, -0.1425, -0.4849, -0.7248, -0.4894, 0.02843, -0.7254, -0.6877, 0.09117, -0.9414, -0.3248, -0.2094, -0.5078, -0.8357, -0.3742, -0.568, -0.733, -0.3626, -0.5632, -0.7425, -0.18, -0.2597, -0.9487, 0.6054, 0.4572, -0.6515, 0.8341, 0.488, -0.2572, 0.4319, 0.8705, -0.2362, 0.4453, 0.6048, -0.6603, -0.1974, 0.005618, 0.9803, -0.618, -0.2254, 0.7532, -0.3228, -0.6298, 0.7064, -0.148, -0.3083, 0.9397, 0.5299, 0.7669, 0.3621, 0.3752, 0.5553, 0.7422, 0.3923, 0.5371, 0.7467, 0.5031, 0.7497, 0.4299, 0.7796, 0.4355, 0.4501, 0.5184, 0.4747, 0.7113, 0.3752, 0.5553, 0.7422, 0.5299, 0.7669, 0.3621, 0.768, 0.2826, -0.5747, 0.4745, 0.1336, -0.87, 0.268, 0.5435, -0.7955, 0.37, 0.7618, -0.5318, 0.949, 0.1805, -0.2586, 0.9798, 0.08643, 0.1804, 0.6952, -0.6928, 0.1915, 0.4092, -0.91, -0.06685, -0.664, 0.1234, 0.7374, -0.9206, 0.05996, 0.3858, -0.8534, -0.3316, 0.4021, -0.618, -0.2254, 0.7532, -0.5945, -0.4887, 0.6385, -0.7975, -0.5476, 0.2534, -0.3655, -0.9251, 0.1026, -0.4963, -0.7704, 0.4001, -0.3742, -0.568, -0.733, -0.2094, -0.5078, -0.8357, -0.07765, -0.9539, -0.2898, -0.2849, -0.863, -0.4171, 0.8167, -0.5758, -0.03786, 0.233, -0.9608, -0.1505, 0.8795, 0.4692, 0.07988, 0.8978, 0.4359, 0.06364, -0.4497, -0.8925, -0.03533, -0.7217, -0.692, 0.01995, -0.6399, -0.7655, 0.06691, 0.233, -0.9608, -0.1505, 0.1422, -0.6246, -0.7679, 0.01563, -0.2596, -0.9656, 0.04562, -0.2294, -0.9723, 0.6118, -0.7798, 0.1323, 0.1715, -0.7365, 0.6543, 0.6118, -0.7798, 0.1323, 0.3203, 0.03883, 0.9465, 0.3471, 0.0893, 0.9336, 0.8092, -0.04242, -0.5861, 0.7878, -0.01146, -0.6158, -0.1412, -0.9651, -0.2204, 0.5585, -0.8196, -0.1279, -0.8953, -0.4433, -0.04342, -0.5594, -0.8284, 0.02899, -0.1412, -0.9651, -0.2204, -0.8563, -0.5122, -0.06582, 0.02461, -0.787, 0.6164, 0.1539, -0.03379, 0.9875, 0.2016, 0.05581, 0.9779, -0.1185, -0.9922, 0.03865, -0.09853, -0.8678, -0.487, -0.1185, -0.9922, 0.03865, 0.1864, 0.1798, -0.9659, -0.09075, -0.3441, -0.9345, -0.1412, -0.9651, -0.2204, -0.5594, -0.8284, 0.02899, 0.5585, -0.8196, -0.1279, 0.6118, -0.7798, 0.1323, 0.1715, -0.7365, 0.6543, 0.1422, -0.6246, -0.7679, 0.233, -0.9608, -0.1505, 0.8167, -0.5758, -0.03786, -0.4497, -0.8925, -0.03533, -0.1185, -0.9922, 0.03865, -0.09853, -0.8678, -0.487, 0.02461, -0.787, 0.6164, 0.2822, -0.8409, -0.4618, 0.6276, -0.6439, -0.4375, 0.462, -0.8786, -0.1211, 0.4092, -0.91, -0.06685, 0.6952, -0.6928, 0.1915, 0.2344, -0.9491, 0.2103, -0.2125, -0.8824, 0.4199, -0.4963, -0.7704, 0.4001, -0.3655, -0.9251, 0.1026, -0.2937, -0.9408, -0.1695, -0.2849, -0.863, -0.4171, -0.07765, -0.9539, -0.2898, 0.2912, 0.3129, -0.9041, 0.2941, 0.2892, -0.911, 0.3012, 0.2233, -0.9271, 0.3012, 0.2233, -0.9271, -0.618, -0.2254, 0.7532, -0.8534, -0.3316, 0.4021, -0.422, -0.8154, 0.3963, -0.3228, -0.6298, 0.7064, -0.5293, -0.7651, -0.3667, -0.4831, -0.7641, -0.4275, -0.3626, -0.5632, -0.7425, -0.3742, -0.568, -0.733, -0.09075, -0.3441, -0.9345, 0.1864, 0.1798, -0.9659, 0.2941, 0.2892, -0.911, 0.2912, 0.3129, -0.9041, -0.6399, -0.7655, 0.06691, -0.7217, -0.692, 0.01995, -0.4824, -0.8489, 0.2159, -0.4824, -0.8489, 0.2159, 0.684, -0.7295, 7.595e-06, 0.684, -0.7295, 7.595e-06, 0.684, -0.7295, 7.595e-06, 0.684, -0.7295, 7.595e-06, 0.5031, 0.7497, 0.4299, 0.3923, 0.5371, 0.7467, 0.5504, 0.6309, 0.5468, 0.5668, 0.6563, 0.4979, 0.3923, 0.5371, 0.7467, 0.2092, 0.208, 0.9555, 0.5504, 0.6309, 0.5468, -0.4824, -0.8489, 0.2159, -0.4824, -0.8489, 0.2159, -0.4709, -0.832, 0.2932, -0.4709, -0.832, 0.2932, -0.18, -0.2597, -0.9487, -0.3626, -0.5632, -0.7425, -0.5137, -0.672, -0.5334, 0.4584, 0.8566, -0.2367, 0.37, 0.7618, -0.5318, 0.1373, 0.704, -0.6968, 0.887, -0.3693, -0.2772, 0.887, -0.3693, -0.2772, 0.887, -0.3693, -0.2772, 0.887, -0.3693, -0.2772, 0.9028, 0.3391, -0.2646, 0.768, 0.2826, -0.5747, 0.37, 0.7618, -0.5318, 0.4584, 0.8566, -0.2367, -0.3228, -0.6298, 0.7064, -0.422, -0.8154, 0.3963, -0.1331, -0.4387, 0.8887, 0.8978, 0.4359, 0.06364, 0.8795, 0.4692, 0.07988, 0.4011, 0.8689, 0.2899, 0.4193, 0.8618, 0.2854, -0.3968, -0.6448, 0.6533, -0.3286, -0.4086, 0.8515, -0.2773, -0.4282, 0.8601, -0.2715, -0.5326, 0.8017, -0.148, -0.3083, 0.9397, -0.3228, -0.6298, 0.7064, -0.1331, -0.4387, 0.8887, -0.134, -0.3992, 0.907, 0.4193, 0.8618, 0.2854, 0.4011, 0.8689, 0.2899, 0.01857, 0.9357, 0.3522, 0.01857, 0.9357, 0.3522, -0.03097, -0.567, -0.8231, 0.02491, -0.6475, -0.7616, 0.1382, -0.7851, -0.6037, 0.1382, -0.7851, -0.6037, -0.304, -0.9426, -0.1384, -0.3604, -0.922, -0.1417, 0.03675, -0.9933, -0.1099, 0.03675, -0.9933, -0.1099, 0.4484, 0.7214, 0.5277, 0.4524, 0.8675, 0.207, -0.1145, 0.8977, 0.4255, -0.1149, 0.4168, 0.9017, -0.3884, -0.3755, 0.8415, -0.3286, -0.4086, 0.8515, -0.3968, -0.6448, 0.6533, -0.5945, -0.4887, 0.6385, -0.7975, -0.5476, 0.2534, -0.5945, -0.4887, 0.6385, -0.3968, -0.6448, 0.6533, -0.3959, -0.8885, 0.232, 0.2016, 0.05581, 0.9779, 0.1539, -0.03379, 0.9875, 0.1956, 0.4241, 0.8842, 0.1328, 0.499, 0.8563, -0.8953, -0.4433, -0.04342, -0.8563, -0.5122, -0.06582, -0.3604, -0.922, -0.1417, -0.304, -0.9426, -0.1384, 0.3603, 0.3724, -0.8553, 0.4453, 0.6048, -0.6603, 0.3441, 0.5006, -0.7943, 0.3482, 0.3591, -0.8659, 0.4453, 0.6048, -0.6603, 0.4319, 0.8705, -0.2362, 0.3441, 0.5006, -0.7943, 0.1328, 0.499, 0.8563, 0.1956, 0.4241, 0.8842, -0.002358, 0.6384, 0.7697, -0.002358, 0.6384, 0.7697, -0.3959, -0.8885, 0.232, -0.3968, -0.6448, 0.6533, -0.2715, -0.5326, 0.8017, -0.2499, -0.9612, 0.1168, -0.4649, -0.8738, -0.1425, 0.09117, -0.9414, -0.3248, -0.004601, -0.9963, -0.08567, -0.9769, -0.1247, -0.1733, -0.8266, -0.08192, -0.5567, -0.4849, -0.7248, -0.4894, -0.4649, -0.8738, -0.1425, 0.3471, 0.0893, 0.9336, 0.3203, 0.03883, 0.9465, 0.1919, 0.417, 0.8884, 0.017, 0.5375, 0.8431, 0.9798, 0.08643, 0.1804, 0.949, 0.1805, -0.2586, 0.2401, 0.97, -0.03923, 0.4524, 0.8675, 0.207, -0.9428, -0.2151, 0.2546, -0.9769, -0.1247, -0.1733, -0.4649, -0.8738, -0.1425, -0.2499, -0.9612, 0.1168, 0.09117, -0.9414, -0.3248, 0.02843, -0.7254, -0.6877, -0.1484, -0.9772, -0.1519, -0.1524, -0.2028, 0.9673, -0.2647, 0.5132, 0.8164, -0.1173, -0.3437, 0.9317, -0.1173, -0.3437, 0.9317, 0.4859, 0.3092, -0.8175, 0.3996, 0.5271, -0.75, 0.3364, 0.5961, -0.729, 0.3413, 0.6006, -0.7231, 0.4524, 0.8675, 0.207, 0.2401, 0.97, -0.03923, 0.02521, 0.9908, 0.1333, -0.1145, 0.8977, 0.4255, 0.017, 0.5375, 0.8431, 0.1919, 0.417, 0.8884, -0.2647, 0.5132, 0.8164, -0.1524, -0.2028, 0.9673, -0.1149, 0.4168, 0.9017, -0.1145, 0.8977, 0.4255, 0.1554, 0.9627, 0.2214, 0.6459, -0.7631, -0.02379, 0.6459, -0.7631, -0.02379, 0.6459, -0.7631, -0.02379, 0.6459, -0.7631, -0.02379, -0.004601, -0.9963, -0.08567, 0.09117, -0.9414, -0.3248, -0.1484, -0.9772, -0.1519, -0.1561, -0.983, -0.09716, 0.3413, 0.6006, -0.7231, 0.3364, 0.5961, -0.729, 0.3235, 0.5841, -0.7444, 0.3235, 0.5841, -0.7444, -0.1145, 0.8977, 0.4255, 0.02521, 0.9908, 0.1333, 0.1669, 0.9765, 0.1366, 0.1554, 0.9627, 0.2214, 0.859, 0.1541, 0.4883, 0.5755, 0.2435, 0.7807, 0.5184, 0.4747, 0.7113, 0.7796, 0.4355, 0.4501, 0.4745, 0.1336, -0.87, 0.768, 0.2826, -0.5747, 0.6276, -0.6439, -0.4375, 0.2822, -0.8409, -0.4618])] * 3)])
me_cylinder = bpy.data.meshes.new('Cylinder')
me_cylinder.from_pydata([(0.02466, 0.01616, -0.04238), (0.04679, 0.01616, -1.78e-05), (0.02466, 0.01616, 0.03625), (-0.02229, 0.01029, 0.03231), (-0.04372, 0.01029, -0.008613), (-0.02462, 0.01582, -0.04238), (0.01848, 0.01771, -0.03156), (0.03212, 0.02369, 0.0005068), (0.02027, 0.0202, 0.02349), (-0.01722, 0.01641, 0.0314), (-0.02786, 0.01641, 0.0005068), (-0.01796, 0.02032, -0.03285), (0.02257, 0.09415, -0.0388), (0.04282, 0.09012, -1.78e-05), (0.02257, 0.08983, 0.03881), (-0.02254, 0.09065, 0.03881), (-0.04289, 0.09065, -1.78e-05), (-0.02254, 0.09065, -0.0388), (0.000547, 0.1003, -0.001466), (0.001218, 0.09992, -1.78e-05), (0.000547, 0.1003, 0.001483), (-0.001302, 0.09923, 0.001489), (-0.002352, 0.09962, -1.78e-05), (-0.001302, 0.09923, -0.001471), (0.001202, 0.006278, -0.002028), (0.002214, 0.006278, -1.78e-05), (0.001202, 0.006278, 0.002046), (-0.001166, 0.006278, 0.002046), (-0.002285, 0.006278, -1.78e-05), (-0.001166, 0.006278, -0.002028), (0.008094, 0.1081, -0.01389), (0.01531, 0.1081, -1.78e-05), (0.008094, 0.1081, 0.0139), (-0.008059, 0.1038, 0.0139), (-0.01538, 0.1038, -1.78e-05), (-0.008059, 0.1013, -0.01389), (-0.002531, 0.1127, -0.001651), (-0.002709, 0.1124, -0.0002965), (-0.002268, 0.1126, 0.001262), (-0.003984, 0.1111, 0.001676), (-0.006165, 0.1114, 0.0002629), (-0.004248, 0.1112, -0.001247), (-0.001672, 0.1052, -0.001359), (-0.00154, 0.1052, 0.001582), (-0.002777, 0.1055, 0.0001226), (0.000242, 0.1065, 0.001373), (0.0001103, 0.1065, -0.001558), (0.0007359, 0.1062, -0.0001571), (0.02209, 0.08698, -0.03071), (0.03821, 0.0828, 0.0001932), (0.01872, 0.0821, 0.03323), (-0.0129, 0.08179, 0.03323), (-0.03051, 0.08179, 0.0001932), (-0.01749, 0.08179, -0.02665), (0.01394, 0.07465, -0.01885), (0.02574, 0.07393, 0.0006292), (0.01227, 0.0728, 0.02232), (-0.008827, 0.07178, 0.02232), (-0.02124, 0.07178, 0.0006292), (-0.01073, 0.07178, -0.01747), (0.006261, 0.0, -0.01073), (0.01183, 0.0, -1.78e-05), (0.006261, 0.0, 0.01075), (-0.006226, 0.0, 0.01075), (-0.0119, 0.0, -1.78e-05), (-0.006226, 0.0, -0.01073), (0.01993, 0.008245, -0.03391), (0.03784, 0.008245, 0.0003955), (0.01993, 0.008245, 0.03091), (-0.01855, 0.004447, 0.02836), (-0.03612, 0.004447, -0.005169), (-0.02006, 0.008024, -0.03391), (0.008559, 0.04627, -0.01087), (0.01736, 0.04771, 0.0009108), (0.007992, 0.04634, 0.01489), (-0.00591, 0.04492, 0.01489), (-0.01468, 0.04492, 0.0009108), (-0.006083, 0.04492, -0.01119)], [], [(68, 69, 63, 62), (12, 30, 31, 13), (13, 31, 32, 14), (23, 18, 30, 35), (15, 33, 34, 16), (16, 34, 35, 17), (74, 75, 9, 8), (70, 4, 5, 71), (69, 3, 4, 70), (65, 71, 66, 60), (67, 1, 2, 68), (66, 0, 1, 67), (4, 10, 11, 5), (3, 9, 10, 4), (5, 11, 6, 0), (1, 7, 8, 2), (0, 6, 7, 1), (50, 51, 57, 56), (32, 33, 15, 14), (52, 16, 17, 53), (51, 15, 16, 52), (59, 53, 48, 54), (49, 13, 14, 50), (48, 12, 13, 49), (43, 45, 38, 39), (24, 25, 26, 27, 28, 29), (20, 21, 33, 32), (18, 19, 31, 30), (19, 20, 32, 31), (18, 23, 42, 46), (21, 22, 34, 33), (22, 23, 35, 34), (36, 41, 40, 39, 38, 37), (44, 43, 39, 40), (50, 14, 15, 51), (47, 46, 36, 37), (42, 44, 40, 41), (45, 47, 37, 38), (20, 45, 43, 21), (20, 19, 47, 45), (46, 42, 41, 36), (23, 22, 44, 42), (19, 18, 46, 47), (22, 21, 43, 44), (2, 8, 9, 3), (54, 48, 49, 55), (55, 49, 50, 56), (59, 54, 72, 77), (57, 51, 52, 58), (58, 52, 53, 59), (24, 29, 65, 60), (76, 58, 59, 77), (75, 57, 58, 76), (11, 77, 72, 6), (73, 55, 56, 74), (72, 54, 55, 73), (27, 26, 62, 63), (25, 24, 60, 61), (26, 25, 61, 62), (68, 2, 3, 69), (28, 27, 63, 64), (29, 28, 64, 65), (74, 56, 57, 75), (60, 66, 67, 61), (61, 67, 68, 62), (5, 0, 66, 71), (63, 69, 70, 64), (64, 70, 71, 65), (6, 72, 73, 7), (7, 73, 74, 8), (17, 12, 48, 53), (9, 75, 76, 10), (10, 76, 77, 11), (17, 35, 30, 12)])
me_cylinder.polygons.foreach_set('use_smooth', [True] * 74)
_k = set([(18, 19), (18, 23), (19, 20), (20, 21), (21, 22), (22, 23), (36, 37), (36, 41), (37, 38), (38, 39), (39, 40), (40, 41)])
me_cylinder.attributes.new('sharp_edge', 'BOOLEAN', 'EDGE').data.foreach_set('value', [ (min(e.vertices), max(e.vertices)) in _k for e in me_cylinder.edges])
_uv = me_cylinder.uv_layers.new(name='UVMap')
_uv.uv.foreach_set('vector', [0.5684, 0.6918, 0.5699, 0.7552, 0.5357, 0.7408, 0.5319, 0.7183, 0.1636, 0.7298, 0.1117, 0.7522, 0.08979, 0.7354, 0.1046, 0.6793, 0.0199, 0.8503, 0.004453, 0.7944, 0.02626, 0.7773, 0.08088, 0.8027, 0.8167, 0.4425, 0.8168, 0.4388, 0.84, 0.4212, 0.84, 0.4521, 0.08088, 0.723, 0.03088, 0.7481, 0.00795, 0.7324, 0.01691, 0.6793, 0.09676, 0.8488, 0.09129, 0.7952, 0.1165, 0.7828, 0.1636, 0.8098, 0.08439, 0.5566, 0.08219, 0.5861, 0.01532, 0.5996, 0.02759, 0.5333, 0.3429, 0.6281, 0.3534, 0.6125, 0.4119, 0.652, 0.3915, 0.661, 0.5699, 0.7552, 0.583, 0.7612, 0.5266, 0.8211, 0.5246, 0.8031, 0.3475, 0.6844, 0.3915, 0.661, 0.392, 0.7288, 0.3483, 0.7071, 0.5173, 0.6562, 0.5215, 0.6352, 0.583, 0.68, 0.5684, 0.6918, 0.392, 0.7288, 0.4119, 0.7382, 0.3445, 0.7888, 0.3378, 0.7683, 0.2621, 0.5752, 0.2747, 0.554, 0.3156, 0.5865, 0.3085, 0.6036, 0.006227, 0.608, 0.01532, 0.5996, 0.0397, 0.6428, 0.03302, 0.6704, 0.3085, 0.6036, 0.3156, 0.5865, 0.3771, 0.5872, 0.3833, 0.6036, 0.04658, 0.4747, 0.05755, 0.4979, 0.02759, 0.5333, 0.004453, 0.5308, 0.3833, 0.6036, 0.3771, 0.5872, 0.4118, 0.5481, 0.4312, 0.5575, 0.172, 0.5483, 0.168, 0.6019, 0.1416, 0.596, 0.144, 0.5536, 0.02626, 0.7773, 0.03088, 0.7481, 0.08088, 0.723, 0.08088, 0.8027, 0.2686, 0.4605, 0.2474, 0.4463, 0.3078, 0.4029, 0.3119, 0.4306, 0.168, 0.6019, 0.1849, 0.6169, 0.1451, 0.6704, 0.1334, 0.6504, 0.3221, 0.4581, 0.3119, 0.4306, 0.3858, 0.4216, 0.372, 0.455, 0.1423, 0.489, 0.1531, 0.4786, 0.1885, 0.5437, 0.172, 0.5483, 0.3858, 0.4216, 0.3857, 0.4031, 0.4422, 0.4531, 0.4309, 0.4627, 0.1836, 0.4469, 0.1799, 0.4456, 0.1803, 0.434, 0.1843, 0.4355, 0.1827, 0.7334, 0.1792, 0.7351, 0.1755, 0.7334, 0.1755, 0.7292, 0.1792, 0.7272, 0.1827, 0.7292, 0.8169, 0.5077, 0.8164, 0.5039, 0.8409, 0.4945, 0.8409, 0.5241, 0.8168, 0.4388, 0.814, 0.438, 0.8151, 0.4092, 0.84, 0.4212, 0.814, 0.5086, 0.8169, 0.5077, 0.8409, 0.5241, 0.8166, 0.5373, 0.4253, 0.6467, 0.4288, 0.6456, 0.427, 0.6562, 0.4233, 0.6575, 0.8164, 0.5039, 0.8142, 0.5015, 0.8188, 0.4777, 0.8409, 0.4945, 0.8144, 0.4448, 0.8167, 0.4425, 0.84, 0.4521, 0.8175, 0.4688, 0.5942, 0.3904, 0.5942, 0.3945, 0.5924, 0.3984, 0.5891, 0.3952, 0.5891, 0.391, 0.592, 0.3914, 0.1868, 0.4456, 0.1836, 0.4469, 0.1843, 0.4355, 0.1885, 0.4338, 0.172, 0.5483, 0.1885, 0.5437, 0.1849, 0.6169, 0.168, 0.6019, 0.4208, 0.6564, 0.4233, 0.6575, 0.4238, 0.6692, 0.4213, 0.6689, 0.427, 0.6562, 0.4301, 0.6574, 0.4318, 0.6693, 0.4277, 0.6677, 0.1799, 0.4456, 0.1772, 0.4465, 0.1774, 0.4339, 0.1803, 0.434, 0.1819, 0.4562, 0.1799, 0.4456, 0.1836, 0.4469, 0.1855, 0.4573, 0.1819, 0.4562, 0.1792, 0.4575, 0.1772, 0.4465, 0.1799, 0.4456, 0.4233, 0.6575, 0.427, 0.6562, 0.4277, 0.6677, 0.4238, 0.6692, 0.4288, 0.6456, 0.4318, 0.647, 0.4301, 0.6574, 0.427, 0.6562, 0.4226, 0.6454, 0.4253, 0.6467, 0.4233, 0.6575, 0.4208, 0.6564, 0.1885, 0.4561, 0.1855, 0.4573, 0.1836, 0.4469, 0.1868, 0.4456, 0.004453, 0.5308, 0.02759, 0.5333, 0.01532, 0.5996, 0.006227, 0.608, 0.372, 0.455, 0.3858, 0.4216, 0.4309, 0.4627, 0.4102, 0.4769, 0.1265, 0.5098, 0.1423, 0.489, 0.172, 0.5483, 0.144, 0.5536, 0.3221, 0.4581, 0.372, 0.455, 0.3606, 0.5193, 0.3294, 0.5195, 0.1416, 0.596, 0.168, 0.6019, 0.1334, 0.6504, 0.1214, 0.6347, 0.2847, 0.4755, 0.2686, 0.4605, 0.3119, 0.4306, 0.3221, 0.4581, 0.3848, 0.824, 0.3848, 0.8198, 0.4038, 0.8109, 0.4038, 0.8329, 0.3007, 0.5171, 0.2847, 0.4755, 0.3221, 0.4581, 0.3294, 0.5195, 0.08219, 0.5861, 0.1416, 0.596, 0.1214, 0.6347, 0.0826, 0.6199, 0.3156, 0.5865, 0.3294, 0.5195, 0.3606, 0.5193, 0.3771, 0.5872, 0.08957, 0.5268, 0.1265, 0.5098, 0.144, 0.5536, 0.08439, 0.5566, 0.3606, 0.5193, 0.372, 0.455, 0.4102, 0.4769, 0.389, 0.5159, 0.8173, 0.3781, 0.8173, 0.374, 0.8363, 0.365, 0.8363, 0.3871, 0.3816, 0.8264, 0.3848, 0.824, 0.4038, 0.8329, 0.3869, 0.846, 0.8173, 0.374, 0.814, 0.3715, 0.8193, 0.3519, 0.8363, 0.365, 0.5684, 0.6918, 0.583, 0.68, 0.583, 0.7612, 0.5699, 0.7552, 0.8141, 0.3807, 0.8173, 0.3781, 0.8363, 0.3871, 0.8193, 0.4003, 0.3848, 0.8198, 0.3817, 0.8173, 0.3869, 0.7977, 0.4038, 0.8109, 0.08439, 0.5566, 0.144, 0.5536, 0.1416, 0.596, 0.08219, 0.5861, 0.3483, 0.7071, 0.392, 0.7288, 0.3378, 0.7683, 0.3306, 0.7196, 0.5121, 0.7075, 0.5173, 0.6562, 0.5684, 0.6918, 0.5319, 0.7183, 0.4119, 0.652, 0.4119, 0.7382, 0.392, 0.7288, 0.3915, 0.661, 0.5357, 0.7408, 0.5699, 0.7552, 0.5246, 0.8031, 0.5192, 0.7559, 0.3289, 0.6722, 0.3429, 0.6281, 0.3915, 0.661, 0.3475, 0.6844, 0.3771, 0.5872, 0.3606, 0.5193, 0.389, 0.5159, 0.4118, 0.5481, 0.05755, 0.4979, 0.08957, 0.5268, 0.08439, 0.5566, 0.02759, 0.5333, 0.3078, 0.4029, 0.3857, 0.4031, 0.3858, 0.4216, 0.3119, 0.4306, 0.01532, 0.5996, 0.08219, 0.5861, 0.0826, 0.6199, 0.0397, 0.6428, 0.2747, 0.554, 0.3007, 0.5171, 0.3294, 0.5195, 0.3156, 0.5865, 0.1636, 0.8098, 0.1165, 0.7828, 0.1117, 0.7522, 0.1636, 0.7298])
me_cylinder.materials.append(mat_organicwaste)
me_cylinder.update()
me_cylinder.normals_split_custom_set([tuple(v) for v in zip(*[iter([0.2802, -0.794, 0.5394, -0.2563, -0.8226, 0.5076, 0.04925, -0.9987, -0.0115, 0.02639, -0.9996, 0.01137, 0.4612, 0.1687, -0.8711, -0.01339, 0.9924, -0.1226, 0.1813, 0.983, 0.02827, 0.9909, 0.1345, -0.005647, 0.9909, 0.1345, -0.005647, 0.1813, 0.983, 0.02827, 0.04416, 0.9846, 0.1694, 0.5089, 0.1615, 0.8455, -0.03144, 0.9846, 0.1718, -0.4226, 0.8559, 0.2982, -0.01339, 0.9924, -0.1226, -0.2044, 0.9627, -0.1774, -0.5693, 0.09212, 0.817, -0.1655, 0.9727, 0.1627, -0.1553, 0.9873, -0.03405, -0.9961, 0.08761, -0.01046, -0.9961, 0.08761, -0.01046, -0.1553, 0.9873, -0.03405, -0.2044, 0.9627, -0.1774, -0.5035, 0.04439, -0.8629, 0.4745, 0.1117, 0.8732, -0.4849, 0.1511, 0.8614, -0.3425, 0.741, 0.5775, 0.3136, 0.7597, 0.5696, -0.4859, -0.874, 0.005415, -0.9946, 0.04675, -0.09303, -0.5137, 0.2034, -0.8335, -0.2043, -0.865, -0.4583, -0.2563, -0.8226, 0.5076, -0.6221, 0.1412, 0.7701, -0.9946, 0.04675, -0.09303, -0.4859, -0.874, 0.005415, 0.03684, -0.9991, -0.01884, -0.2043, -0.865, -0.4583, 0.2762, -0.8548, -0.4394, 0.01072, -0.9999, -0.01004, 0.5469, -0.8367, 0.02869, 0.9852, 0.1695, 0.02616, 0.4415, 0.1288, 0.888, 0.2802, -0.794, 0.5394, 0.2762, -0.8548, -0.4394, 0.5161, 0.1382, -0.8453, 0.9852, 0.1695, 0.02616, 0.5469, -0.8367, 0.02869, -0.9946, 0.04675, -0.09303, -0.6766, 0.7288, 0.1051, -0.2793, 0.899, -0.3373, -0.5137, 0.2034, -0.8335, -0.6221, 0.1412, 0.7701, -0.3425, 0.741, 0.5775, -0.6766, 0.7288, 0.1051, -0.9946, 0.04675, -0.09303, -0.5137, 0.2034, -0.8335, -0.2793, 0.899, -0.3373, 0.2426, 0.8786, -0.4114, 0.5161, 0.1382, -0.8453, 0.9852, 0.1695, 0.02616, 0.5699, 0.8214, 0.02111, 0.3136, 0.7597, 0.5696, 0.4415, 0.1288, 0.888, 0.5161, 0.1382, -0.8453, 0.2426, 0.8786, -0.4114, 0.5699, 0.8214, 0.02111, 0.9852, 0.1695, 0.02616, 0.3621, -0.6935, 0.6228, -0.2732, -0.7267, 0.6303, -0.425, -0.576, 0.6983, 0.3936, -0.6283, 0.6711, 0.04416, 0.9846, 0.1694, -0.1655, 0.9727, 0.1627, -0.5693, 0.09212, 0.817, 0.5089, 0.1615, 0.8455, -0.6361, -0.7716, 0.004579, -0.9961, 0.08761, -0.01046, -0.5035, 0.04439, -0.8629, -0.3213, -0.7942, -0.5157, -0.2732, -0.7267, 0.6303, -0.5693, 0.09212, 0.817, -0.9961, 0.08761, -0.01046, -0.6361, -0.7716, 0.004579, -0.4013, -0.5621, -0.7232, -0.3213, -0.7942, -0.5157, 0.4249, -0.7062, -0.5664, 0.3717, -0.6025, -0.7063, 0.7273, -0.6859, -0.02609, 0.9909, 0.1345, -0.005647, 0.5089, 0.1615, 0.8455, 0.3621, -0.6935, 0.6228, 0.4249, -0.7062, -0.5664, 0.4612, 0.1687, -0.8711, 0.9909, 0.1345, -0.005647, 0.7273, -0.6859, -0.02609, -0.3287, -0.07078, 0.9418, 0.7022, 0.2144, 0.679, 0.7573, 0.3577, 0.5464, -0.3015, -0.1614, 0.9397, -0.1898, -0.9334, 0.3045, -0.3587, -0.9335, 0.0009974, -0.191, -0.9332, -0.3044, 0.1863, -0.9341, -0.3047, 0.3633, -0.9317, 0.001051, 0.185, -0.9343, 0.3048, -0.3658, 0.8638, -0.3465, 0.04283, 0.9535, -0.2984, -0.1655, 0.9727, 0.1627, 0.04416, 0.9846, 0.1694, -0.4226, 0.8559, 0.2982, -0.4865, 0.8737, 0.00124, 0.1813, 0.983, 0.02827, -0.01339, 0.9924, -0.1226, -0.4865, 0.8737, 0.00124, -0.3658, 0.8638, -0.3465, 0.04416, 0.9846, 0.1694, 0.1813, 0.983, 0.02827, 0.4978, 0.03365, -0.8666, -0.5124, -0.02601, -0.8583, -0.4331, -0.09169, -0.8967, 0.6072, 0.1912, -0.7712, 0.04283, 0.9535, -0.2984, 0.3152, 0.9457, -0.07997, -0.1553, 0.9873, -0.03405, -0.1655, 0.9727, 0.1627, 0.3152, 0.9457, -0.07997, -0.03144, 0.9846, 0.1718, -0.2044, 0.9627, -0.1774, -0.1553, 0.9873, -0.03405, -0.4195, 0.9053, 0.0659, -0.4195, 0.9053, 0.0659, -0.4195, 0.9053, 0.0659, -0.4195, 0.9053, 0.0659, -0.4195, 0.9053, 0.0659, -0.4195, 0.9053, 0.0659, -0.9564, -0.291, 0.02681, -0.3287, -0.07078, 0.9418, -0.3015, -0.1614, 0.9397, -0.8955, -0.4446, 0.02066, 0.3621, -0.6935, 0.6228, 0.5089, 0.1615, 0.8455, -0.5693, 0.09212, 0.817, -0.2732, -0.7267, 0.6303, 0.9732, 0.2254, -0.0447, 0.6072, 0.1912, -0.7712, 0.614, 0.3062, -0.7275, 0.8992, 0.4348, -0.04839, -0.4331, -0.09169, -0.8967, -0.9564, -0.291, 0.02681, -0.8955, -0.4446, 0.02066, -0.449, -0.2118, -0.868, 0.7022, 0.2144, 0.679, 0.9732, 0.2254, -0.0447, 0.8992, 0.4348, -0.04839, 0.7573, 0.3577, 0.5464, 0.5607, 0.03969, 0.8271, 0.7022, 0.2144, 0.679, -0.3287, -0.07078, 0.9418, -0.4726, -0.03352, 0.8806, 0.5607, 0.03969, 0.8271, 0.9974, 0.06813, -0.02262, 0.9732, 0.2254, -0.0447, 0.7022, 0.2144, 0.679, 0.6072, 0.1912, -0.7712, -0.4331, -0.09169, -0.8967, -0.449, -0.2118, -0.868, 0.614, 0.3062, -0.7275, -0.5124, -0.02601, -0.8583, -0.9981, -0.06092, 0.0007413, -0.9564, -0.291, 0.02681, -0.4331, -0.09169, -0.8967, 0.9974, 0.06813, -0.02262, 0.4978, 0.03365, -0.8666, 0.6072, 0.1912, -0.7712, 0.9732, 0.2254, -0.0447, -0.9981, -0.06092, 0.0007413, -0.4726, -0.03352, 0.8806, -0.3287, -0.07078, 0.9418, -0.9564, -0.291, 0.02681, 0.4415, 0.1288, 0.888, 0.3136, 0.7597, 0.5696, -0.3425, 0.741, 0.5775, -0.6221, 0.1412, 0.7701, 0.3717, -0.6025, -0.7063, 0.4249, -0.7062, -0.5664, 0.7273, -0.6859, -0.02609, 0.7629, -0.646, -0.02704, 0.7629, -0.646, -0.02704, 0.7273, -0.6859, -0.02609, 0.3621, -0.6935, 0.6228, 0.3936, -0.6283, 0.6711, -0.4013, -0.5621, -0.7232, 0.3717, -0.6025, -0.7063, 0.4803, 0.2104, -0.8515, -0.5077, 0.2509, -0.8242, -0.425, -0.576, 0.6983, -0.2732, -0.7267, 0.6303, -0.6361, -0.7716, 0.004579, -0.8403, -0.5421, 0.006362, -0.8403, -0.5421, 0.006362, -0.6361, -0.7716, 0.004579, -0.3213, -0.7942, -0.5157, -0.4013, -0.5621, -0.7232, -0.1898, -0.9334, 0.3045, 0.185, -0.9343, 0.3048, 0.03684, -0.9991, -0.01884, 0.01072, -0.9999, -0.01004, -0.9863, 0.164, 0.01487, -0.8403, -0.5421, 0.006362, -0.4013, -0.5621, -0.7232, -0.5077, 0.2509, -0.8242, -0.4849, 0.1511, 0.8614, -0.425, -0.576, 0.6983, -0.8403, -0.5421, 0.006362, -0.9863, 0.164, 0.01487, -0.2793, 0.899, -0.3373, -0.5077, 0.2509, -0.8242, 0.4803, 0.2104, -0.8515, 0.2426, 0.8786, -0.4114, 0.9903, 0.1392, 0.003475, 0.7629, -0.646, -0.02704, 0.3936, -0.6283, 0.6711, 0.4745, 0.1117, 0.8732, 0.4803, 0.2104, -0.8515, 0.3717, -0.6025, -0.7063, 0.7629, -0.646, -0.02704, 0.9903, 0.1392, 0.003475, 0.1863, -0.9341, -0.3047, -0.191, -0.9332, -0.3044, 0.02639, -0.9996, 0.01137, 0.04925, -0.9987, -0.0115, -0.3587, -0.9335, 0.0009974, -0.1898, -0.9334, 0.3045, 0.01072, -0.9999, -0.01004, -0.003701, -1.0, 0.004446, -0.191, -0.9332, -0.3044, -0.3587, -0.9335, 0.0009974, -0.003701, -1.0, 0.004446, 0.02639, -0.9996, 0.01137, 0.2802, -0.794, 0.5394, 0.4415, 0.1288, 0.888, -0.6221, 0.1412, 0.7701, -0.2563, -0.8226, 0.5076, 0.3633, -0.9317, 0.001051, 0.1863, -0.9341, -0.3047, 0.04925, -0.9987, -0.0115, 0.07536, -0.997, -0.0176, 0.185, -0.9343, 0.3048, 0.3633, -0.9317, 0.001051, 0.07536, -0.997, -0.0176, 0.03684, -0.9991, -0.01884, 0.4745, 0.1117, 0.8732, 0.3936, -0.6283, 0.6711, -0.425, -0.576, 0.6983, -0.4849, 0.1511, 0.8614, 0.01072, -0.9999, -0.01004, 0.2762, -0.8548, -0.4394, 0.5469, -0.8367, 0.02869, -0.003701, -1.0, 0.004446, -0.003701, -1.0, 0.004446, 0.5469, -0.8367, 0.02869, 0.2802, -0.794, 0.5394, 0.02639, -0.9996, 0.01137, -0.5137, 0.2034, -0.8335, 0.5161, 0.1382, -0.8453, 0.2762, -0.8548, -0.4394, -0.2043, -0.865, -0.4583, 0.04925, -0.9987, -0.0115, -0.2563, -0.8226, 0.5076, -0.4859, -0.874, 0.005415, 0.07536, -0.997, -0.0176, 0.07536, -0.997, -0.0176, -0.4859, -0.874, 0.005415, -0.2043, -0.865, -0.4583, 0.03684, -0.9991, -0.01884, 0.2426, 0.8786, -0.4114, 0.4803, 0.2104, -0.8515, 0.9903, 0.1392, 0.003475, 0.5699, 0.8214, 0.02111, 0.5699, 0.8214, 0.02111, 0.9903, 0.1392, 0.003475, 0.4745, 0.1117, 0.8732, 0.3136, 0.7597, 0.5696, -0.5035, 0.04439, -0.8629, 0.4612, 0.1687, -0.8711, 0.4249, -0.7062, -0.5664, -0.3213, -0.7942, -0.5157, -0.3425, 0.741, 0.5775, -0.4849, 0.1511, 0.8614, -0.9863, 0.164, 0.01487, -0.6766, 0.7288, 0.1051, -0.6766, 0.7288, 0.1051, -0.9863, 0.164, 0.01487, -0.5077, 0.2509, -0.8242, -0.2793, 0.899, -0.3373, -0.5035, 0.04439, -0.8629, -0.2044, 0.9627, -0.1774, -0.01339, 0.9924, -0.1226, 0.4612, 0.1687, -0.8711])] * 3)])

# ---- objects
ob_orange_peel_geo = bpy.data.objects.new('Orange_Peel_GEO', me_sphere)
ob_banana_peel_geo = bpy.data.objects.new('Banana_Peel_GEO', me_cylinder_005)
ob_apple_rotten_geo = bpy.data.objects.new('Apple_Rotten_GEO', me_cylinder)

# ---- transforms, parenting, visibility, modifiers, constraints
ob_orange_peel_geo.location = (0.1844, -2.328e-09, 0.0)
ob_orange_peel_geo.rotation_euler = (1.571, -0.0, 0.0)
ob_orange_peel_geo.color = (0.8, 0.8, 0.8, 1.0)
ob_banana_peel_geo.location = (0.3137, 0.0, 0.0)
ob_banana_peel_geo.rotation_euler = (1.571, -0.0, 0.0)
ob_banana_peel_geo.color = (0.8, 0.8, 0.8, 1.0)
ob_apple_rotten_geo.location = (0.0, 0.0, 0.0)
ob_apple_rotten_geo.rotation_euler = (1.571, -0.0, 0.0)
ob_apple_rotten_geo.color = (0.8, 0.8, 0.8, 1.0)

# ---- collection membership
scene.collection.objects.link(ob_orange_peel_geo)
scene.collection.objects.link(ob_banana_peel_geo)
scene.collection.objects.link(ob_apple_rotten_geo)

# ---- scene / render settings (as saved in the file)
scene.frame_start = 1; scene.frame_end = 250; scene.frame_set(1)
scene.render.engine = 'BLENDER_EEVEE_NEXT'
scene.cycles.sampling_pattern = 'TABULATED_SOBOL'
scene.cycles.use_light_tree = False
scene.view_settings.view_transform = 'Filmic'
bpy.context.view_layer.update()

# ---- added for rendering (the .blend has no active camera and no usable light): camera, sun
cam_auto = bpy.data.cameras.new('AutoCamera')
cam_auto.lens = 50.0
cam_auto.sensor_width = 36.0
cam_auto.clip_end = 1000.0
ob_auto_camera = bpy.data.objects.new('AutoCamera', cam_auto)
scene.collection.objects.link(ob_auto_camera)
ob_auto_camera.location = (0.68923, -0.586663, 0.482385)
ob_auto_camera.rotation_euler = (1.09748, -7.21219e-08, 0.694738)
scene.camera = ob_auto_camera
light_auto_sun = bpy.data.lights.new('AutoSun', 'SUN')
light_auto_sun.energy = 3.0
light_auto_sun.angle = 0.0523599
ob_auto_sun = bpy.data.objects.new('AutoSun', light_auto_sun)
scene.collection.objects.link(ob_auto_sun)
ob_auto_sun.rotation_euler = (0.872665, 0.174533, 0.523599)
bpy.context.view_layer.update()
